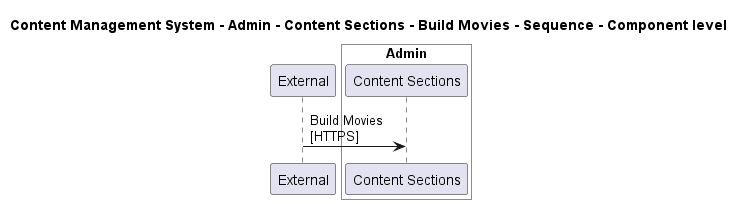

The diagram above was rendered by PlantUML. Its source (embedded in the PNG):
@startuml

title Content Management System - Admin - Content Sections - Build Movies - Sequence - Component level

participant "External" as C4InterFlow.SoftwareSystems.ExternalSystem

box "Admin" #White
    participant "Content Sections" as ContentManagementSystem.SoftwareSystems.Admin.Containers.ContentSections
end box


C4InterFlow.SoftwareSystems.ExternalSystem -> ContentManagementSystem.SoftwareSystems.Admin.Containers.ContentSections : Build Movies\n[HTTPS]


@enduml